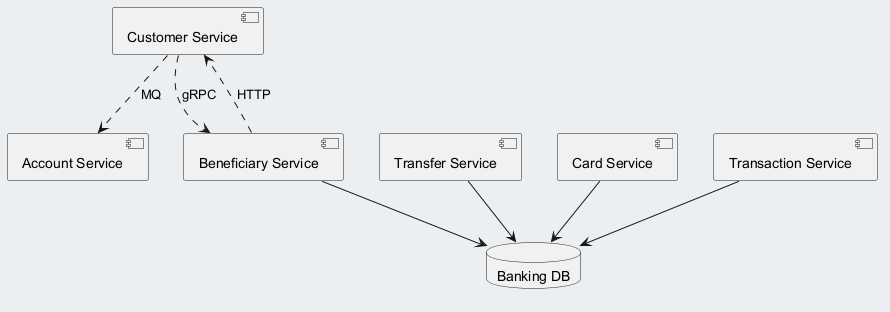

The diagram above was rendered by PlantUML. Its source (embedded in the PNG):
@startuml
skinparam backgroundColor #ECEFF1
skinparam classBackgroundColor #FFFFFF
skinparam classBorderColor #455A64
component "Account Service" as C_AccountService
component "Customer Service" as C_CustomerService
component "Beneficiary Service" as C_BeneficiaryService
component "Transfer Service" as C_TransferService
component "Card Service" as C_CardService
component "Transaction Service" as C_TransactionService
database "Banking DB" as DB_banking
C_BeneficiaryService --> DB_banking
C_TransferService --> DB_banking
C_CardService --> DB_banking
C_TransactionService --> DB_banking
C_BeneficiaryService ..> C_CustomerService : HTTP
C_CustomerService ..> C_AccountService : MQ
C_CustomerService ..> C_BeneficiaryService : gRPC
@enduml